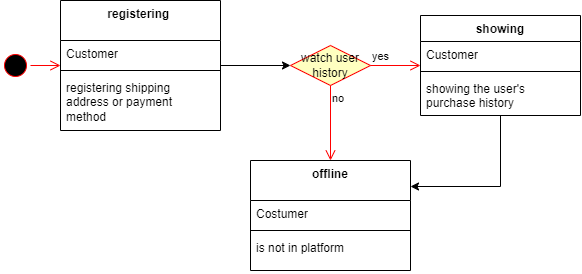

The diagram above was exported from draw.io. Its source (the exported page's mxGraphModel, read from the mxfile embedded in the PNG):
<mxGraphModel dx="720" dy="423" grid="1" gridSize="10" guides="1" tooltips="1" connect="1" arrows="1" fold="1" page="1" pageScale="1" pageWidth="827" pageHeight="1169" math="0" shadow="0">
  <root>
    <mxCell id="0" />
    <mxCell id="1" parent="0" />
    <mxCell id="2B88kZ_RZcYbCxnPiZeE-21" style="edgeStyle=orthogonalEdgeStyle;rounded=0;orthogonalLoop=1;jettySize=auto;html=1;" parent="1" source="2B88kZ_RZcYbCxnPiZeE-5" target="pJZaQ0SCRYhrd6KhoG8E-2" edge="1">
      <mxGeometry relative="1" as="geometry">
        <Array as="points">
          <mxPoint x="560" y="206" />
        </Array>
        <mxPoint x="400.1980390271856" y="206" as="targetPoint" />
      </mxGeometry>
    </mxCell>
    <mxCell id="2B88kZ_RZcYbCxnPiZeE-5" value="showing" style="swimlane;fontStyle=1;align=center;verticalAlign=top;childLayout=stackLayout;horizontal=1;startSize=26;horizontalStack=0;resizeParent=1;resizeParentMax=0;resizeLast=0;collapsible=1;marginBottom=0;whiteSpace=wrap;html=1;" parent="1" vertex="1">
      <mxGeometry x="480" y="35" width="160" height="100" as="geometry" />
    </mxCell>
    <mxCell id="2B88kZ_RZcYbCxnPiZeE-6" value="Customer" style="text;strokeColor=none;fillColor=none;align=left;verticalAlign=top;spacingLeft=4;spacingRight=4;overflow=hidden;rotatable=0;points=[[0,0.5],[1,0.5]];portConstraint=eastwest;whiteSpace=wrap;html=1;" parent="2B88kZ_RZcYbCxnPiZeE-5" vertex="1">
      <mxGeometry y="26" width="160" height="26" as="geometry" />
    </mxCell>
    <mxCell id="2B88kZ_RZcYbCxnPiZeE-7" value="" style="line;strokeWidth=1;fillColor=none;align=left;verticalAlign=middle;spacingTop=-1;spacingLeft=3;spacingRight=3;rotatable=0;labelPosition=right;points=[];portConstraint=eastwest;strokeColor=inherit;" parent="2B88kZ_RZcYbCxnPiZeE-5" vertex="1">
      <mxGeometry y="52" width="160" height="8" as="geometry" />
    </mxCell>
    <mxCell id="2B88kZ_RZcYbCxnPiZeE-8" value="showing the user's purchase history" style="text;strokeColor=none;fillColor=none;align=left;verticalAlign=top;spacingLeft=4;spacingRight=4;overflow=hidden;rotatable=0;points=[[0,0.5],[1,0.5]];portConstraint=eastwest;whiteSpace=wrap;html=1;" parent="2B88kZ_RZcYbCxnPiZeE-5" vertex="1">
      <mxGeometry y="60" width="160" height="40" as="geometry" />
    </mxCell>
    <mxCell id="2B88kZ_RZcYbCxnPiZeE-16" style="edgeStyle=orthogonalEdgeStyle;rounded=0;orthogonalLoop=1;jettySize=auto;html=1;" parent="1" source="2B88kZ_RZcYbCxnPiZeE-9" target="2B88kZ_RZcYbCxnPiZeE-13" edge="1">
      <mxGeometry relative="1" as="geometry" />
    </mxCell>
    <mxCell id="2B88kZ_RZcYbCxnPiZeE-9" value="registering&amp;nbsp;" style="swimlane;fontStyle=1;align=center;verticalAlign=top;childLayout=stackLayout;horizontal=1;startSize=40;horizontalStack=0;resizeParent=1;resizeParentMax=0;resizeLast=0;collapsible=1;marginBottom=0;whiteSpace=wrap;html=1;" parent="1" vertex="1">
      <mxGeometry x="120" y="20" width="160" height="130" as="geometry" />
    </mxCell>
    <mxCell id="2B88kZ_RZcYbCxnPiZeE-10" value="Customer" style="text;strokeColor=none;fillColor=none;align=left;verticalAlign=top;spacingLeft=4;spacingRight=4;overflow=hidden;rotatable=0;points=[[0,0.5],[1,0.5]];portConstraint=eastwest;whiteSpace=wrap;html=1;" parent="2B88kZ_RZcYbCxnPiZeE-9" vertex="1">
      <mxGeometry y="40" width="160" height="26" as="geometry" />
    </mxCell>
    <mxCell id="2B88kZ_RZcYbCxnPiZeE-11" value="" style="line;strokeWidth=1;fillColor=none;align=left;verticalAlign=middle;spacingTop=-1;spacingLeft=3;spacingRight=3;rotatable=0;labelPosition=right;points=[];portConstraint=eastwest;strokeColor=inherit;" parent="2B88kZ_RZcYbCxnPiZeE-9" vertex="1">
      <mxGeometry y="66" width="160" height="8" as="geometry" />
    </mxCell>
    <mxCell id="2B88kZ_RZcYbCxnPiZeE-12" value="registering shipping address or payment method&amp;nbsp;" style="text;strokeColor=none;fillColor=none;align=left;verticalAlign=top;spacingLeft=4;spacingRight=4;overflow=hidden;rotatable=0;points=[[0,0.5],[1,0.5]];portConstraint=eastwest;whiteSpace=wrap;html=1;" parent="2B88kZ_RZcYbCxnPiZeE-9" vertex="1">
      <mxGeometry y="74" width="160" height="56" as="geometry" />
    </mxCell>
    <mxCell id="2B88kZ_RZcYbCxnPiZeE-13" value="watch user history" style="rhombus;whiteSpace=wrap;html=1;fontColor=#000000;fillColor=#ffffc0;strokeColor=#ff0000;" parent="1" vertex="1">
      <mxGeometry x="350" y="65" width="80" height="40" as="geometry" />
    </mxCell>
    <mxCell id="2B88kZ_RZcYbCxnPiZeE-14" value="yes" style="edgeStyle=orthogonalEdgeStyle;html=1;align=left;verticalAlign=bottom;endArrow=open;endSize=8;strokeColor=#ff0000;rounded=0;" parent="1" source="2B88kZ_RZcYbCxnPiZeE-13" target="2B88kZ_RZcYbCxnPiZeE-5" edge="1">
      <mxGeometry x="-1" relative="1" as="geometry">
        <mxPoint x="414" y="290" as="targetPoint" />
      </mxGeometry>
    </mxCell>
    <mxCell id="2B88kZ_RZcYbCxnPiZeE-15" value="no" style="edgeStyle=orthogonalEdgeStyle;html=1;align=left;verticalAlign=top;endArrow=open;endSize=8;strokeColor=#ff0000;rounded=0;" parent="1" source="2B88kZ_RZcYbCxnPiZeE-13" target="pJZaQ0SCRYhrd6KhoG8E-2" edge="1">
      <mxGeometry x="-1" relative="1" as="geometry">
        <mxPoint x="390" y="180" as="targetPoint" />
      </mxGeometry>
    </mxCell>
    <mxCell id="2B88kZ_RZcYbCxnPiZeE-18" value="" style="ellipse;html=1;shape=startState;fillColor=#000000;strokeColor=#ff0000;" parent="1" vertex="1">
      <mxGeometry x="60" y="70" width="30" height="30" as="geometry" />
    </mxCell>
    <mxCell id="2B88kZ_RZcYbCxnPiZeE-19" value="" style="edgeStyle=orthogonalEdgeStyle;html=1;verticalAlign=bottom;endArrow=open;endSize=8;strokeColor=#ff0000;rounded=0;" parent="1" source="2B88kZ_RZcYbCxnPiZeE-18" target="2B88kZ_RZcYbCxnPiZeE-9" edge="1">
      <mxGeometry relative="1" as="geometry">
        <mxPoint x="165" y="120" as="targetPoint" />
      </mxGeometry>
    </mxCell>
    <mxCell id="pJZaQ0SCRYhrd6KhoG8E-2" value="offline" style="swimlane;fontStyle=1;align=center;verticalAlign=top;childLayout=stackLayout;horizontal=1;startSize=40;horizontalStack=0;resizeParent=1;resizeParentMax=0;resizeLast=0;collapsible=1;marginBottom=0;whiteSpace=wrap;html=1;" vertex="1" parent="1">
      <mxGeometry x="310" y="180" width="160" height="110" as="geometry" />
    </mxCell>
    <mxCell id="pJZaQ0SCRYhrd6KhoG8E-3" value="Costumer" style="text;strokeColor=none;fillColor=none;align=left;verticalAlign=top;spacingLeft=4;spacingRight=4;overflow=hidden;rotatable=0;points=[[0,0.5],[1,0.5]];portConstraint=eastwest;whiteSpace=wrap;html=1;" vertex="1" parent="pJZaQ0SCRYhrd6KhoG8E-2">
      <mxGeometry y="40" width="160" height="26" as="geometry" />
    </mxCell>
    <mxCell id="pJZaQ0SCRYhrd6KhoG8E-4" value="" style="line;strokeWidth=1;fillColor=none;align=left;verticalAlign=middle;spacingTop=-1;spacingLeft=3;spacingRight=3;rotatable=0;labelPosition=right;points=[];portConstraint=eastwest;strokeColor=inherit;" vertex="1" parent="pJZaQ0SCRYhrd6KhoG8E-2">
      <mxGeometry y="66" width="160" height="8" as="geometry" />
    </mxCell>
    <mxCell id="pJZaQ0SCRYhrd6KhoG8E-5" value="is not in platform" style="text;strokeColor=none;fillColor=none;align=left;verticalAlign=top;spacingLeft=4;spacingRight=4;overflow=hidden;rotatable=0;points=[[0,0.5],[1,0.5]];portConstraint=eastwest;whiteSpace=wrap;html=1;" vertex="1" parent="pJZaQ0SCRYhrd6KhoG8E-2">
      <mxGeometry y="74" width="160" height="36" as="geometry" />
    </mxCell>
  </root>
</mxGraphModel>